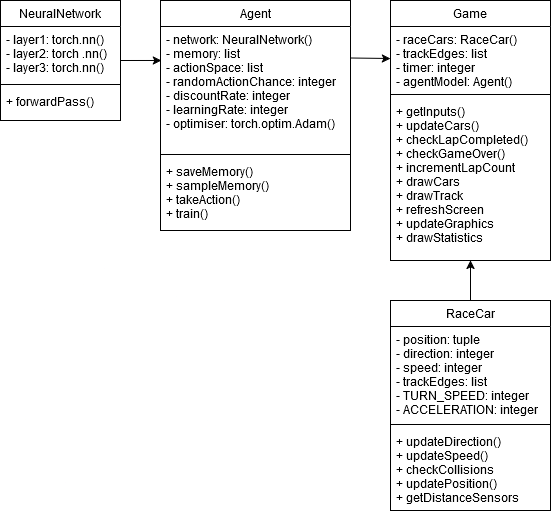

The diagram above was exported from draw.io. Its source (the exported page's mxGraphModel, read from the mxfile embedded in the PNG):
<mxGraphModel dx="1434" dy="764" grid="1" gridSize="10" guides="1" tooltips="1" connect="1" arrows="1" fold="1" page="1" pageScale="1" pageWidth="827" pageHeight="1169" math="0" shadow="0">
  <root>
    <mxCell id="WIyWlLk6GJQsqaUBKTNV-0" />
    <mxCell id="WIyWlLk6GJQsqaUBKTNV-1" parent="WIyWlLk6GJQsqaUBKTNV-0" />
    <mxCell id="lko1yseXC_elC-MEzwaP-30" style="edgeStyle=orthogonalEdgeStyle;rounded=0;orthogonalLoop=1;jettySize=auto;html=1;exitX=0.5;exitY=0;exitDx=0;exitDy=0;entryX=0.5;entryY=1;entryDx=0;entryDy=0;" edge="1" parent="WIyWlLk6GJQsqaUBKTNV-1" source="lko1yseXC_elC-MEzwaP-0" target="lko1yseXC_elC-MEzwaP-9">
      <mxGeometry relative="1" as="geometry" />
    </mxCell>
    <mxCell id="lko1yseXC_elC-MEzwaP-0" value="RaceCar" style="swimlane;fontStyle=0;align=center;verticalAlign=top;childLayout=stackLayout;horizontal=1;startSize=26;horizontalStack=0;resizeParent=1;resizeLast=0;collapsible=1;marginBottom=0;rounded=0;shadow=0;strokeWidth=1;" vertex="1" parent="WIyWlLk6GJQsqaUBKTNV-1">
      <mxGeometry x="550" y="400" width="160" height="210" as="geometry">
        <mxRectangle x="550" y="140" width="160" height="26" as="alternateBounds" />
      </mxGeometry>
    </mxCell>
    <mxCell id="lko1yseXC_elC-MEzwaP-1" value="- position: tuple&#10;- direction: integer&#10;- speed: integer&#10;- trackEdges: list&#10;- TURN_SPEED: integer&#10;- ACCELERATION: integer" style="text;align=left;verticalAlign=top;spacingLeft=4;spacingRight=4;overflow=hidden;rotatable=0;points=[[0,0.5],[1,0.5]];portConstraint=eastwest;" vertex="1" parent="lko1yseXC_elC-MEzwaP-0">
      <mxGeometry y="26" width="160" height="94" as="geometry" />
    </mxCell>
    <mxCell id="lko1yseXC_elC-MEzwaP-3" value="" style="line;html=1;strokeWidth=1;align=left;verticalAlign=middle;spacingTop=-1;spacingLeft=3;spacingRight=3;rotatable=0;labelPosition=right;points=[];portConstraint=eastwest;" vertex="1" parent="lko1yseXC_elC-MEzwaP-0">
      <mxGeometry y="120" width="160" height="8" as="geometry" />
    </mxCell>
    <mxCell id="lko1yseXC_elC-MEzwaP-8" value="+ updateDirection()&#10;+ updateSpeed()&#10;+ checkCollisions&#10;+ updatePosition()&#10;+ getDistanceSensors&#10;" style="text;align=left;verticalAlign=top;spacingLeft=4;spacingRight=4;overflow=hidden;rotatable=0;points=[[0,0.5],[1,0.5]];portConstraint=eastwest;" vertex="1" parent="lko1yseXC_elC-MEzwaP-0">
      <mxGeometry y="128" width="160" height="82" as="geometry" />
    </mxCell>
    <mxCell id="lko1yseXC_elC-MEzwaP-9" value="Game" style="swimlane;fontStyle=0;align=center;verticalAlign=top;childLayout=stackLayout;horizontal=1;startSize=26;horizontalStack=0;resizeParent=1;resizeLast=0;collapsible=1;marginBottom=0;rounded=0;shadow=0;strokeWidth=1;" vertex="1" parent="WIyWlLk6GJQsqaUBKTNV-1">
      <mxGeometry x="550" y="100" width="160" height="260" as="geometry">
        <mxRectangle x="550" y="140" width="160" height="26" as="alternateBounds" />
      </mxGeometry>
    </mxCell>
    <mxCell id="lko1yseXC_elC-MEzwaP-10" value="- raceCars: RaceCar()&#10;- trackEdges: list&#10;- timer: integer&#10;- agentModel: Agent()&#10;" style="text;align=left;verticalAlign=top;spacingLeft=4;spacingRight=4;overflow=hidden;rotatable=0;points=[[0,0.5],[1,0.5]];portConstraint=eastwest;" vertex="1" parent="lko1yseXC_elC-MEzwaP-9">
      <mxGeometry y="26" width="160" height="64" as="geometry" />
    </mxCell>
    <mxCell id="lko1yseXC_elC-MEzwaP-11" value="" style="line;html=1;strokeWidth=1;align=left;verticalAlign=middle;spacingTop=-1;spacingLeft=3;spacingRight=3;rotatable=0;labelPosition=right;points=[];portConstraint=eastwest;" vertex="1" parent="lko1yseXC_elC-MEzwaP-9">
      <mxGeometry y="90" width="160" height="8" as="geometry" />
    </mxCell>
    <mxCell id="lko1yseXC_elC-MEzwaP-12" value="+ getInputs()&#10;+ updateCars()&#10;+ checkLapCompleted()&#10;+ checkGameOver()&#10;+ incrementLapCount&#10;+ drawCars&#10;+ drawTrack&#10;+ refreshScreen&#10;+ updateGraphics&#10;+ drawStatistics&#10;&#10;" style="text;align=left;verticalAlign=top;spacingLeft=4;spacingRight=4;overflow=hidden;rotatable=0;points=[[0,0.5],[1,0.5]];portConstraint=eastwest;" vertex="1" parent="lko1yseXC_elC-MEzwaP-9">
      <mxGeometry y="98" width="160" height="162" as="geometry" />
    </mxCell>
    <mxCell id="lko1yseXC_elC-MEzwaP-16" value="NeuralNetwork" style="swimlane;fontStyle=0;align=center;verticalAlign=top;childLayout=stackLayout;horizontal=1;startSize=26;horizontalStack=0;resizeParent=1;resizeLast=0;collapsible=1;marginBottom=0;rounded=0;shadow=0;strokeWidth=1;" vertex="1" parent="WIyWlLk6GJQsqaUBKTNV-1">
      <mxGeometry x="160" y="100" width="120" height="120" as="geometry">
        <mxRectangle x="550" y="140" width="160" height="26" as="alternateBounds" />
      </mxGeometry>
    </mxCell>
    <mxCell id="lko1yseXC_elC-MEzwaP-17" value="- layer1: torch.nn()&#10;- layer2: torch .nn()&#10;- layer3: torch.nn()&#10;&#10;" style="text;align=left;verticalAlign=top;spacingLeft=4;spacingRight=4;overflow=hidden;rotatable=0;points=[[0,0.5],[1,0.5]];portConstraint=eastwest;" vertex="1" parent="lko1yseXC_elC-MEzwaP-16">
      <mxGeometry y="26" width="120" height="54" as="geometry" />
    </mxCell>
    <mxCell id="lko1yseXC_elC-MEzwaP-18" value="" style="line;html=1;strokeWidth=1;align=left;verticalAlign=middle;spacingTop=-1;spacingLeft=3;spacingRight=3;rotatable=0;labelPosition=right;points=[];portConstraint=eastwest;" vertex="1" parent="lko1yseXC_elC-MEzwaP-16">
      <mxGeometry y="80" width="120" height="8" as="geometry" />
    </mxCell>
    <mxCell id="lko1yseXC_elC-MEzwaP-19" value="+ forwardPass()" style="text;align=left;verticalAlign=top;spacingLeft=4;spacingRight=4;overflow=hidden;rotatable=0;points=[[0,0.5],[1,0.5]];portConstraint=eastwest;" vertex="1" parent="lko1yseXC_elC-MEzwaP-16">
      <mxGeometry y="88" width="120" height="32" as="geometry" />
    </mxCell>
    <mxCell id="lko1yseXC_elC-MEzwaP-22" value="Agent" style="swimlane;fontStyle=0;align=center;verticalAlign=top;childLayout=stackLayout;horizontal=1;startSize=26;horizontalStack=0;resizeParent=1;resizeLast=0;collapsible=1;marginBottom=0;rounded=0;shadow=0;strokeWidth=1;" vertex="1" parent="WIyWlLk6GJQsqaUBKTNV-1">
      <mxGeometry x="320" y="100" width="190" height="230" as="geometry">
        <mxRectangle x="550" y="140" width="160" height="26" as="alternateBounds" />
      </mxGeometry>
    </mxCell>
    <mxCell id="lko1yseXC_elC-MEzwaP-23" value="- network: NeuralNetwork()&#10;- memory: list&#10;- actionSpace: list&#10;- randomActionChance: integer&#10;- discountRate: integer&#10;- learningRate: integer&#10;- optimiser: torch.optim.Adam()&#10;&#10;" style="text;align=left;verticalAlign=top;spacingLeft=4;spacingRight=4;overflow=hidden;rotatable=0;points=[[0,0.5],[1,0.5]];portConstraint=eastwest;" vertex="1" parent="lko1yseXC_elC-MEzwaP-22">
      <mxGeometry y="26" width="190" height="124" as="geometry" />
    </mxCell>
    <mxCell id="lko1yseXC_elC-MEzwaP-24" value="" style="line;html=1;strokeWidth=1;align=left;verticalAlign=middle;spacingTop=-1;spacingLeft=3;spacingRight=3;rotatable=0;labelPosition=right;points=[];portConstraint=eastwest;" vertex="1" parent="lko1yseXC_elC-MEzwaP-22">
      <mxGeometry y="150" width="190" height="8" as="geometry" />
    </mxCell>
    <mxCell id="lko1yseXC_elC-MEzwaP-25" value="+ saveMemory()&#10;+ sampleMemory()&#10;+ takeAction()&#10;+ train()" style="text;align=left;verticalAlign=top;spacingLeft=4;spacingRight=4;overflow=hidden;rotatable=0;points=[[0,0.5],[1,0.5]];portConstraint=eastwest;" vertex="1" parent="lko1yseXC_elC-MEzwaP-22">
      <mxGeometry y="158" width="190" height="72" as="geometry" />
    </mxCell>
    <mxCell id="lko1yseXC_elC-MEzwaP-28" value="" style="endArrow=classic;html=1;rounded=0;exitX=1;exitY=0.5;exitDx=0;exitDy=0;entryX=0.005;entryY=0.274;entryDx=0;entryDy=0;entryPerimeter=0;" edge="1" parent="WIyWlLk6GJQsqaUBKTNV-1" source="lko1yseXC_elC-MEzwaP-16" target="lko1yseXC_elC-MEzwaP-23">
      <mxGeometry width="50" height="50" relative="1" as="geometry">
        <mxPoint x="190" y="320" as="sourcePoint" />
        <mxPoint x="240" y="270" as="targetPoint" />
      </mxGeometry>
    </mxCell>
    <mxCell id="lko1yseXC_elC-MEzwaP-29" value="" style="endArrow=classic;html=1;rounded=0;entryX=0;entryY=0.5;entryDx=0;entryDy=0;exitX=1;exitY=0.25;exitDx=0;exitDy=0;" edge="1" parent="WIyWlLk6GJQsqaUBKTNV-1" source="lko1yseXC_elC-MEzwaP-22" target="lko1yseXC_elC-MEzwaP-10">
      <mxGeometry width="50" height="50" relative="1" as="geometry">
        <mxPoint x="540" y="190" as="sourcePoint" />
        <mxPoint x="331" y="170" as="targetPoint" />
      </mxGeometry>
    </mxCell>
  </root>
</mxGraphModel>